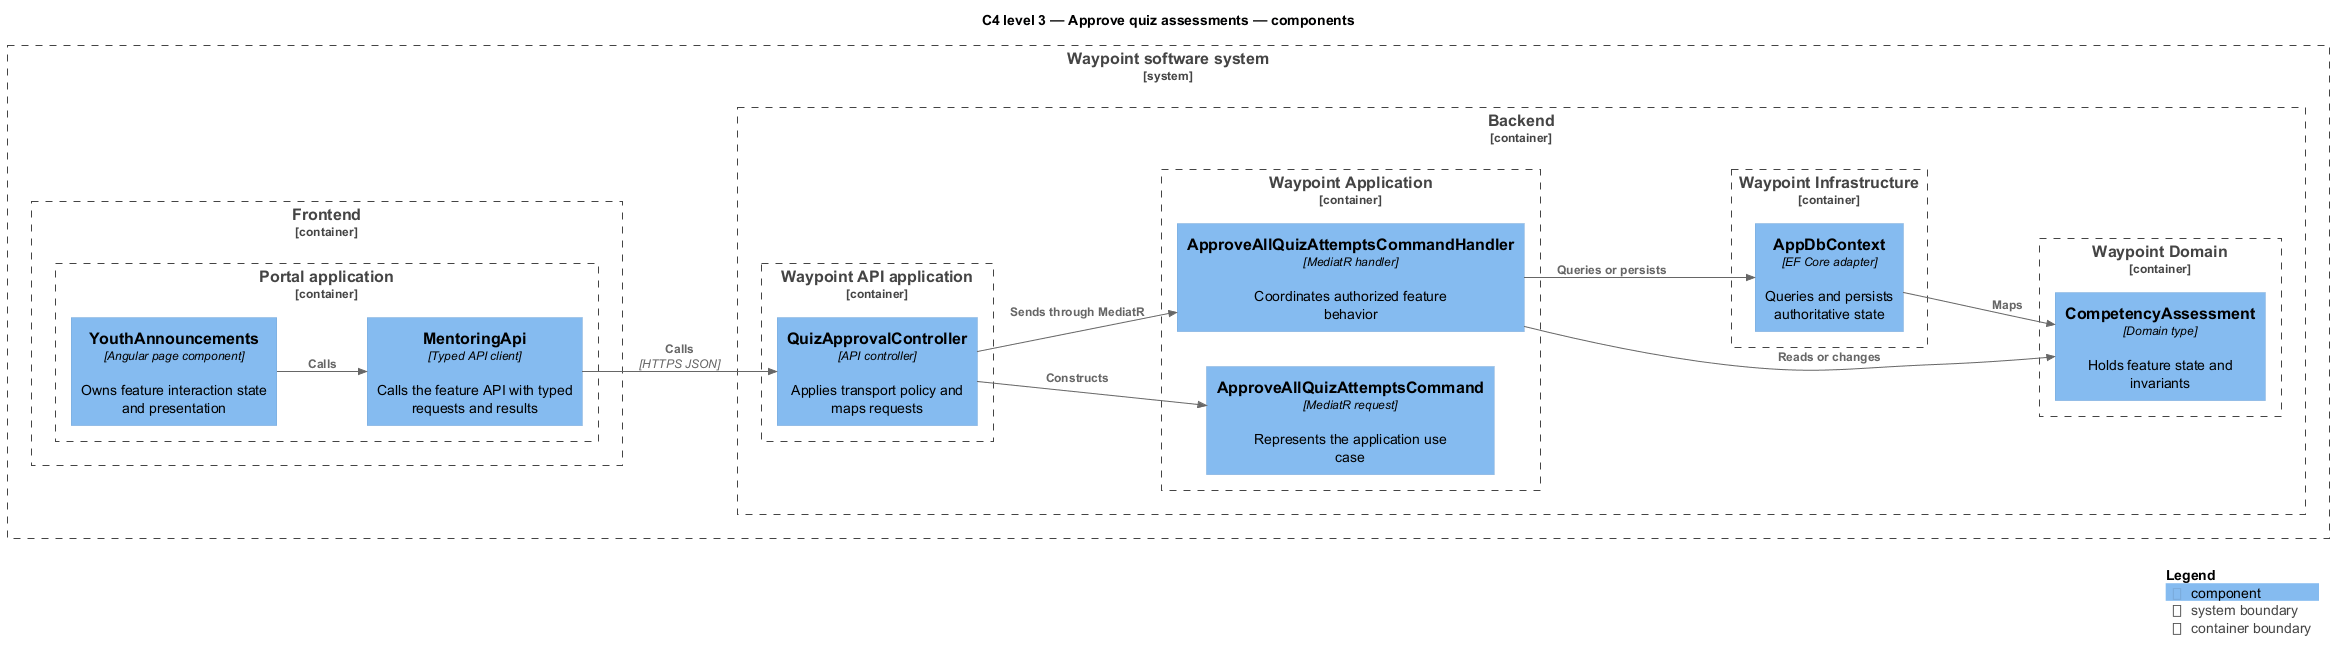

The diagram above was rendered by PlantUML. Its source (embedded in the PNG):
@startuml
!include <C4/C4_Component>
LAYOUT_LEFT_RIGHT()
title C4 level 3 — Approve quiz assessments — components
System_Boundary(waypoint, "Waypoint software system") {
  Container_Boundary(frontend, "Frontend") {
    Container_Boundary(frontend_app, "Portal application") {
      Component(page, "YouthAnnouncements", "Angular page component", "Owns feature interaction state and presentation")
      Component(client, "MentoringApi", "Typed API client", "Calls the feature API with typed requests and results")
    }
  }
  Container_Boundary(backend, "Backend") {
    Container_Boundary(api_app, "Waypoint API application") {
      Component(controller, "QuizApprovalController", "API controller", "Applies transport policy and maps requests")
    }
    Container_Boundary(application, "Waypoint Application") {
      Component(request, "ApproveAllQuizAttemptsCommand", "MediatR request", "Represents the application use case")
      Component(handler, "ApproveAllQuizAttemptsCommandHandler", "MediatR handler", "Coordinates authorized feature behavior")
    }
    Container_Boundary(domain, "Waypoint Domain") {
      Component(entity, "CompetencyAssessment", "Domain type", "Holds feature state and invariants")
    }
    Container_Boundary(infrastructure, "Waypoint Infrastructure") {
      Component(persistence, "AppDbContext", "EF Core adapter", "Queries and persists authoritative state")
    }
  }
}
Rel(page, client, "Calls")
Rel(client, controller, "Calls", "HTTPS JSON")
Rel(controller, request, "Constructs")
Rel(controller, handler, "Sends through MediatR")
Rel(handler, entity, "Reads or changes")
Rel(handler, persistence, "Queries or persists")
Rel(persistence, entity, "Maps")
SHOW_LEGEND()
@enduml